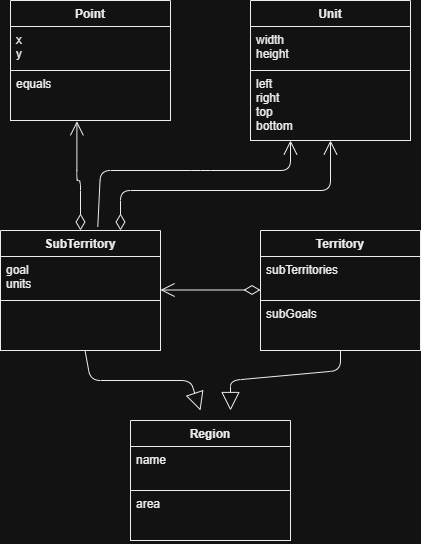

The diagram above was exported from draw.io. Its source (the exported page's mxGraphModel, read from the mxfile embedded in the PNG):
<mxGraphModel dx="1554" dy="867" grid="1" gridSize="10" guides="1" tooltips="1" connect="1" arrows="1" fold="1" page="1" pageScale="1" pageWidth="827" pageHeight="1169" math="0" shadow="0">
  <root>
    <mxCell id="0" />
    <mxCell id="1" parent="0" />
    <mxCell id="Cj-KixYXaprQ9TKBw2jD-1" parent="1" style="swimlane;fontStyle=1;align=center;verticalAlign=top;childLayout=stackLayout;horizontal=1;startSize=26;horizontalStack=0;resizeParent=1;resizeParentMax=0;resizeLast=0;collapsible=1;marginBottom=0;fontColor=#000000;strokeColor=#000000;fillColor=#FFFFFF;" value="Point" vertex="1">
      <mxGeometry height="120" width="160" x="120" y="150" as="geometry" />
    </mxCell>
    <mxCell id="Cj-KixYXaprQ9TKBw2jD-2" parent="Cj-KixYXaprQ9TKBw2jD-1" style="text;strokeColor=#000000;fillColor=#FFFFFF;align=left;verticalAlign=top;spacingLeft=4;spacingRight=4;overflow=hidden;rotatable=0;points=[[0,0.5],[1,0.5]];portConstraint=eastwest;fontColor=#000000;" value="x&#10;y" vertex="1">
      <mxGeometry height="44" width="160" y="26" as="geometry" />
    </mxCell>
    <mxCell id="Cj-KixYXaprQ9TKBw2jD-3" parent="Cj-KixYXaprQ9TKBw2jD-1" style="text;strokeColor=#000000;fillColor=#FFFFFF;align=left;verticalAlign=top;spacingLeft=4;spacingRight=4;overflow=hidden;rotatable=0;points=[[0,0.5],[1,0.5]];portConstraint=eastwest;fontColor=#000000;" value="equals" vertex="1">
      <mxGeometry height="50" width="160" y="70" as="geometry" />
    </mxCell>
    <mxCell id="Cj-KixYXaprQ9TKBw2jD-4" edge="1" parent="1" source="Cj-KixYXaprQ9TKBw2jD-8" style="endArrow=open;html=1;endSize=12;startArrow=diamondThin;startSize=14;startFill=0;edgeStyle=orthogonalEdgeStyle;align=left;verticalAlign=bottom;fontColor=#000000;strokeColor=#000000;exitX=0.5;exitY=0;exitDx=0;exitDy=0;entryX=0.415;entryY=1.016;entryDx=0;entryDy=0;entryPerimeter=0;" target="Cj-KixYXaprQ9TKBw2jD-3" value="">
      <mxGeometry relative="1" x="-1" y="3" as="geometry">
        <Array as="points">
          <mxPoint x="190" y="330" />
          <mxPoint x="186" y="330" />
        </Array>
        <mxPoint x="40" y="330" as="sourcePoint" />
        <mxPoint x="160" y="330" as="targetPoint" />
      </mxGeometry>
    </mxCell>
    <mxCell id="Cj-KixYXaprQ9TKBw2jD-5" parent="1" style="swimlane;fontStyle=1;align=center;verticalAlign=top;childLayout=stackLayout;horizontal=1;startSize=26;horizontalStack=0;resizeParent=1;resizeParentMax=0;resizeLast=0;collapsible=1;marginBottom=0;fontColor=#000000;strokeColor=#000000;fillColor=#FFFFFF;" value="Region" vertex="1">
      <mxGeometry height="120" width="160" x="240" y="570" as="geometry" />
    </mxCell>
    <mxCell id="Cj-KixYXaprQ9TKBw2jD-6" parent="Cj-KixYXaprQ9TKBw2jD-5" style="text;strokeColor=#000000;fillColor=#FFFFFF;align=left;verticalAlign=top;spacingLeft=4;spacingRight=4;overflow=hidden;rotatable=0;points=[[0,0.5],[1,0.5]];portConstraint=eastwest;fontColor=#000000;" value="name" vertex="1">
      <mxGeometry height="44" width="160" y="26" as="geometry" />
    </mxCell>
    <mxCell id="Cj-KixYXaprQ9TKBw2jD-7" parent="Cj-KixYXaprQ9TKBw2jD-5" style="text;strokeColor=#000000;fillColor=#FFFFFF;align=left;verticalAlign=top;spacingLeft=4;spacingRight=4;overflow=hidden;rotatable=0;points=[[0,0.5],[1,0.5]];portConstraint=eastwest;fontColor=#000000;" value="area" vertex="1">
      <mxGeometry height="50" width="160" y="70" as="geometry" />
    </mxCell>
    <mxCell id="Cj-KixYXaprQ9TKBw2jD-8" parent="1" style="swimlane;fontStyle=1;align=center;verticalAlign=top;childLayout=stackLayout;horizontal=1;startSize=26;horizontalStack=0;resizeParent=1;resizeParentMax=0;resizeLast=0;collapsible=1;marginBottom=0;fontColor=#000000;strokeColor=#000000;fillColor=#FFFFFF;" value="SubTerritory" vertex="1">
      <mxGeometry height="120" width="160" x="110" y="380" as="geometry" />
    </mxCell>
    <mxCell id="Cj-KixYXaprQ9TKBw2jD-9" parent="Cj-KixYXaprQ9TKBw2jD-8" style="text;strokeColor=#000000;fillColor=#FFFFFF;align=left;verticalAlign=top;spacingLeft=4;spacingRight=4;overflow=hidden;rotatable=0;points=[[0,0.5],[1,0.5]];portConstraint=eastwest;fontColor=#000000;" value="goal&#10;units" vertex="1">
      <mxGeometry height="44" width="160" y="26" as="geometry" />
    </mxCell>
    <mxCell id="Cj-KixYXaprQ9TKBw2jD-10" parent="Cj-KixYXaprQ9TKBw2jD-8" style="text;strokeColor=#000000;fillColor=#FFFFFF;align=left;verticalAlign=top;spacingLeft=4;spacingRight=4;overflow=hidden;rotatable=0;points=[[0,0.5],[1,0.5]];portConstraint=eastwest;fontColor=#000000;" value="" vertex="1">
      <mxGeometry height="50" width="160" y="70" as="geometry" />
    </mxCell>
    <mxCell id="Cj-KixYXaprQ9TKBw2jD-11" parent="1" style="swimlane;fontStyle=1;align=center;verticalAlign=top;childLayout=stackLayout;horizontal=1;startSize=26;horizontalStack=0;resizeParent=1;resizeParentMax=0;resizeLast=0;collapsible=1;marginBottom=0;fontColor=#000000;strokeColor=#000000;fillColor=#FFFFFF;" value="Unit" vertex="1">
      <mxGeometry height="140" width="160" x="360" y="150" as="geometry" />
    </mxCell>
    <mxCell id="Cj-KixYXaprQ9TKBw2jD-12" parent="Cj-KixYXaprQ9TKBw2jD-11" style="text;strokeColor=#000000;fillColor=#FFFFFF;align=left;verticalAlign=top;spacingLeft=4;spacingRight=4;overflow=hidden;rotatable=0;points=[[0,0.5],[1,0.5]];portConstraint=eastwest;fontColor=#000000;" value="width&#10;height" vertex="1">
      <mxGeometry height="44" width="160" y="26" as="geometry" />
    </mxCell>
    <mxCell id="Cj-KixYXaprQ9TKBw2jD-13" parent="Cj-KixYXaprQ9TKBw2jD-11" style="text;strokeColor=#000000;fillColor=#FFFFFF;align=left;verticalAlign=top;spacingLeft=4;spacingRight=4;overflow=hidden;rotatable=0;points=[[0,0.5],[1,0.5]];portConstraint=eastwest;fontColor=#000000;" value="left&#10;right&#10;top&#10;bottom" vertex="1">
      <mxGeometry height="70" width="160" y="70" as="geometry" />
    </mxCell>
    <mxCell id="Cj-KixYXaprQ9TKBw2jD-14" edge="1" parent="1" style="endArrow=open;html=1;endSize=12;startArrow=diamondThin;startSize=14;startFill=0;edgeStyle=orthogonalEdgeStyle;align=left;verticalAlign=bottom;fontColor=#000000;strokeColor=#000000;" value="">
      <mxGeometry relative="1" x="-1" y="3" as="geometry">
        <mxPoint x="370" y="439.5" as="sourcePoint" />
        <mxPoint x="270" y="439.5" as="targetPoint" />
      </mxGeometry>
    </mxCell>
    <mxCell id="Cj-KixYXaprQ9TKBw2jD-21" edge="1" parent="1" source="Cj-KixYXaprQ9TKBw2jD-10" style="endArrow=block;endSize=16;endFill=0;html=1;strokeColor=#000000;fontColor=#000000;labelBackgroundColor=#FFFFFF;" value="">
      <mxGeometry relative="1" width="160" as="geometry">
        <Array as="points">
          <mxPoint x="200" y="530" />
          <mxPoint x="300" y="530" />
        </Array>
        <mxPoint x="110" y="500" as="sourcePoint" />
        <mxPoint x="310" y="560" as="targetPoint" />
      </mxGeometry>
    </mxCell>
    <mxCell id="Cj-KixYXaprQ9TKBw2jD-22" edge="1" parent="1" source="Cj-KixYXaprQ9TKBw2jD-26" style="endArrow=block;endSize=16;endFill=0;html=1;strokeColor=#000000;fontColor=#000000;labelBackgroundColor=#FFFFFF;exitX=0.5;exitY=1;exitDx=0;exitDy=0;" value="">
      <mxGeometry relative="1" width="160" as="geometry">
        <Array as="points">
          <mxPoint x="450" y="520" />
          <mxPoint x="340" y="530" />
        </Array>
        <mxPoint x="450" y="260" as="sourcePoint" />
        <mxPoint x="340" y="560" as="targetPoint" />
      </mxGeometry>
    </mxCell>
    <mxCell id="Cj-KixYXaprQ9TKBw2jD-26" parent="1" style="swimlane;fontStyle=1;align=center;verticalAlign=top;childLayout=stackLayout;horizontal=1;startSize=26;horizontalStack=0;resizeParent=1;resizeParentMax=0;resizeLast=0;collapsible=1;marginBottom=0;fontColor=#000000;strokeColor=#000000;fillColor=#FFFFFF;" value="Territory" vertex="1">
      <mxGeometry height="120" width="160" x="370" y="380" as="geometry" />
    </mxCell>
    <mxCell id="Cj-KixYXaprQ9TKBw2jD-27" parent="Cj-KixYXaprQ9TKBw2jD-26" style="text;strokeColor=#000000;fillColor=#FFFFFF;align=left;verticalAlign=top;spacingLeft=4;spacingRight=4;overflow=hidden;rotatable=0;points=[[0,0.5],[1,0.5]];portConstraint=eastwest;fontColor=#000000;" value="subTerritories" vertex="1">
      <mxGeometry height="44" width="160" y="26" as="geometry" />
    </mxCell>
    <mxCell id="Cj-KixYXaprQ9TKBw2jD-28" parent="Cj-KixYXaprQ9TKBw2jD-26" style="text;strokeColor=#000000;fillColor=#FFFFFF;align=left;verticalAlign=top;spacingLeft=4;spacingRight=4;overflow=hidden;rotatable=0;points=[[0,0.5],[1,0.5]];portConstraint=eastwest;fontColor=#000000;" value="subGoals" vertex="1">
      <mxGeometry height="50" width="160" y="70" as="geometry" />
    </mxCell>
    <mxCell id="6yueNbB16kV8kYEuWNbX-1" edge="1" parent="1" source="Cj-KixYXaprQ9TKBw2jD-8" style="endArrow=open;html=1;endSize=12;startArrow=diamondThin;startSize=14;startFill=0;edgeStyle=orthogonalEdgeStyle;align=left;verticalAlign=bottom;fontColor=#000000;strokeColor=#000000;exitX=0.75;exitY=0;exitDx=0;exitDy=0;entryX=0.5;entryY=1;entryDx=0;entryDy=0;" target="Cj-KixYXaprQ9TKBw2jD-11" value="">
      <mxGeometry relative="1" x="-1" y="3" as="geometry">
        <Array as="points">
          <mxPoint x="230" y="340" />
          <mxPoint x="440" y="340" />
        </Array>
        <mxPoint x="320" y="420" as="sourcePoint" />
        <mxPoint x="530" y="330" as="targetPoint" />
      </mxGeometry>
    </mxCell>
    <mxCell id="Cj-KixYXaprQ9TKBw2jD-16" edge="1" parent="1" source="Cj-KixYXaprQ9TKBw2jD-8" style="endArrow=open;endFill=1;endSize=12;html=1;fontColor=#000000;strokeColor=#000000;exitX=0.608;exitY=-0.03;exitDx=0;exitDy=0;exitPerimeter=0;entryX=0.25;entryY=1;entryDx=0;entryDy=0;" target="Cj-KixYXaprQ9TKBw2jD-11" value="">
      <mxGeometry relative="1" width="160" as="geometry">
        <Array as="points">
          <mxPoint x="210" y="320" />
          <mxPoint x="310" y="320" />
          <mxPoint x="400" y="320" />
        </Array>
        <mxPoint x="250" y="379.5" as="sourcePoint" />
        <mxPoint x="350" y="280" as="targetPoint" />
      </mxGeometry>
    </mxCell>
  </root>
</mxGraphModel>